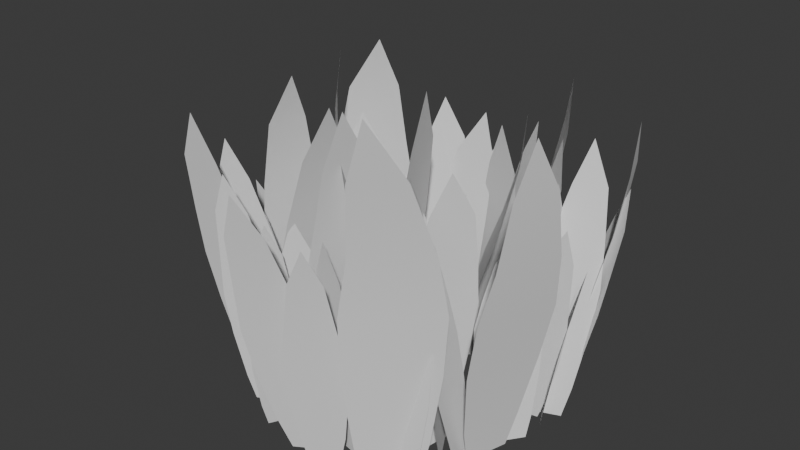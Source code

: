 # Source: DefaultEnviroment.blend  (saved by Blender 4.0.36; exported with 4.5.12 LTS)
import bpy
from mathutils import Matrix  # noqa: F401  (used for matrix-valued properties, if any)

bpy.ops.wm.read_factory_settings(use_empty=True)
scene = bpy.context.scene
scene.name = 'Scene'

# ---- world
world_world = bpy.data.worlds.new('World'); scene.world = world_world
world_world.use_nodes = True; world_world.node_tree.nodes.clear()
_N = world_world.node_tree.nodes; _L = world_world.node_tree.links
n0 = _N.new('ShaderNodeOutputWorld'); n0.name = 'World Output'; n0.location = (300, 300)
n1 = _N.new('ShaderNodeBackground'); n1.name = 'Background'; n1.location = (10, 300)
n1.inputs[0].default_value = (0.05088, 0.05088, 0.05088, 1.0)
_L.new(n1.outputs[0], n0.inputs[0])
n0.is_active_output = True
world_world.color = (0.05088, 0.05088, 0.05088)
world_world.use_sun_shadow = False
world_world.sun_shadow_jitter_overblur = 0.0

# ---- meshes
me_bush = bpy.data.meshes.new('Bush')
me_bush.from_pydata([(-0.3672, -0.5814, 0.3939), (-0.5001, -0.8467, 0.3968), (-0.3547, -0.6002, 0.6267), (-0.4885, -0.8717, 0.6306), (-0.357, -0.6498, 0.84), (-0.4629, -0.8659, 0.8441), (-0.3536, -0.7155, 1.108), (-0.4264, -0.8614, 1.112), (-0.3959, -0.5866, 0.1286), (-0.3674, -0.8158, 1.318), (-0.5027, -0.7951, 0.1302), (-0.419, -0.6023, -0.01068), (-0.4987, -0.7563, -0.009729), (0.09752, -0.7303, 0.4098), (-0.1669, -0.9118, 0.4127), (0.1142, -0.7587, 0.6519), (-0.1603, -0.9458, 0.6561), (0.1008, -0.8063, 0.8731), (-0.1211, -0.9566, 0.8776), (0.08725, -0.8701, 1.15), (-0.06534, -0.9726, 1.154), (0.05654, -0.715, 0.1333), (0.03027, -0.9601, 1.366), (-0.1492, -0.8569, 0.1349), (0.02328, -0.7154, -0.01193), (-0.1282, -0.82, -0.01099), (-0.276, -0.4371, 0.3787), (-0.3967, -0.6973, 0.3819), (-0.2879, -0.4414, 0.603), (-0.4106, -0.7083, 0.6075), (-0.3127, -0.4771, 0.8087), (-0.4107, -0.6901, 0.8134), (-0.3398, -0.5253, 1.067), (-0.4079, -0.6699, 1.072), (-0.2764, -0.4577, 0.1228), (-0.378, -0.6122, 1.271), (-0.3724, -0.662, 0.1245), (-0.2841, -0.481, -0.01161), (-0.3555, -0.6319, -0.01056), (0.3122, 0.04595, 0.472), (0.08882, -0.2757, 0.4786), (0.3528, 0.04437, 0.751), (0.1035, -0.2887, 0.7613), (0.3725, 0.004575, 1.006), (0.1574, -0.2634, 1.017), (0.3868, -0.05571, 1.328), (0.2344, -0.2389, 1.337), (0.2645, 0.02014, 0.1513), (0.3272, -0.1782, 1.585), (0.1011, -0.2302, 0.1542), (0.235, -0.007165, -0.01817), (0.1174, -0.1915, -0.01656), (-0.4053, -0.1856, 0.5791), (-0.4955, -0.6322, 0.5863), (-0.3534, -0.2007, 0.9188), (-0.4493, -0.6639, 0.9306), (-0.2963, -0.2714, 1.23), (-0.3825, -0.6452, 1.242), (-0.1969, -0.3782, 1.62), (-0.263, -0.6325, 1.628), (-0.4634, -0.2108, 0.1898), (-0.1363, -0.5621, 1.927), (-0.5369, -0.5589, 0.1928), (-0.5015, -0.2447, -0.01533), (-0.5569, -0.5012, -0.01372), (-0.1727, 0.02148, 0.388), (-0.4122, -0.1954, 0.3931), (-0.1551, -0.004112, 0.6189), (-0.4122, -0.2291, 0.6265), (-0.1649, -0.05328, 0.8304), (-0.3813, -0.2352, 0.8386), (-0.1703, -0.118, 1.096), (-0.3276, -0.2437, 1.104), (-0.2121, 0.03094, 0.1239), (-0.2213, -0.2135, 1.308), (-0.3936, -0.1378, 0.1264), (-0.2434, 0.02622, -0.01526), (-0.3759, -0.09803, -0.01381), (0.4456, -0.4919, 0.4925), (0.2472, -0.1658, 0.4885), (0.4247, -0.5082, 0.7832), (0.223, -0.1747, 0.7774), (0.3878, -0.4876, 1.047), (0.2311, -0.2227, 1.041), (0.3385, -0.4748, 1.376), (0.2349, -0.2952, 1.373), (0.4569, -0.4425, 0.1594), (0.2547, -0.4308, 1.633), (0.3024, -0.186, 0.1574), (0.4551, -0.4011, -0.01602), (0.3417, -0.2116, -0.01712), (0.5184, 0.07508, 0.3789), (0.2946, 0.2784, 0.3761), (0.5293, 0.0731, 0.6049), (0.2998, 0.2833, 0.6002), (0.5225, 0.09623, 0.8095), (0.3408, 0.2661, 0.8037), (0.5211, 0.1261, 1.065), (0.4006, 0.2444, 1.058), (0.4946, 0.09802, 0.1192), (0.478, 0.1851, 1.262), (0.3198, 0.2568, 0.1179), (0.4744, 0.12, -0.01779), (0.3457, 0.2372, -0.0185), (-0.1406, 0.2191, 0.389), (-0.01504, -0.06571, 0.3922), (-0.1023, 0.2482, 0.6192), (0.02617, -0.04605, 0.6244), (-0.04079, 0.2447, 0.8278), (0.06207, 0.00735, 0.8341), (0.05489, 0.2424, 1.088), (0.1255, 0.07781, 1.094), (-0.1635, 0.1631, 0.1238), (0.1561, 0.1852, 1.294), (-0.06455, -0.05943, 0.1252), (-0.1684, 0.1216, -0.01632), (-0.09519, -0.04246, -0.01552), (0.2993, 0.09038, 0.3248), (0.4925, 0.2808, 0.3223), (0.2894, 0.1052, 0.5194), (0.4936, 0.3013, 0.5156), (0.3113, 0.1429, 0.6953), (0.4787, 0.3001, 0.6911), (0.3504, 0.1932, 0.9139), (0.4669, 0.3007, 0.9097), (0.3342, 0.09305, 0.1012), (0.4219, 0.268, 1.082), (0.4813, 0.242, 0.09988), (0.362, 0.1038, -0.01676), (0.4692, 0.2136, -0.01752), (0.5131, -0.08256, 0.3735), (0.6948, 0.1607, 0.3707), (0.4999, -0.06685, 0.5959), (0.6919, 0.1832, 0.5916), (0.5186, -0.02307, 0.7971), (0.6757, 0.177, 0.7924), (0.5519, 0.0326, 1.048), (0.6604, 0.1693, 1.043), (0.5525, -0.07624, 0.1182), (0.6097, 0.1174, 1.242), (0.6908, 0.1143, 0.1168), (0.5828, -0.06121, -0.01642), (0.6836, 0.07937, -0.0172), (-0.9363, 0.342, 0.4334), (-0.7058, 0.1128, 0.4329), (-0.9664, 0.3611, 0.6896), (-0.7327, 0.1259, 0.6888), (-0.9754, 0.3541, 0.923), (-0.7904, 0.1666, 0.922), (-0.9843, 0.3461, 1.216), (-0.8603, 0.2193, 1.215), (-0.891, 0.3009, 0.1403), (-0.9333, 0.2985, 1.445), (-0.7076, 0.1212, 0.1401), (-0.8601, 0.2693, -0.01384), (-0.7238, 0.1367, -0.01401), (-0.5685, 0.2531, 0.3267), (-0.3139, 0.1879, 0.3248), (-0.5871, 0.2796, 0.5215), (-0.3206, 0.2135, 0.5187), (-0.5757, 0.2982, 0.6984), (-0.3574, 0.2464, 0.6952), (-0.5587, 0.3247, 0.9191), (-0.404, 0.2907, 0.9159), (-0.5277, 0.2184, 0.1035), (-0.4904, 0.3374, 1.089), (-0.3305, 0.1668, 0.1025), (-0.4964, 0.1977, -0.01397), (-0.3515, 0.1594, -0.01456), (-0.4882, 0.2518, 0.4395), (-0.1093, 0.3006, 0.4343), (-0.526, 0.3203, 0.6989), (-0.1145, 0.3741, 0.69), (-0.5122, 0.3943, 0.9328), (-0.1627, 0.442, 0.9217), (-0.4783, 0.4948, 1.224), (-0.2282, 0.5333, 1.212), (-0.4143, 0.1832, 0.1411), (-0.3592, 0.5881, 1.447), (-0.1293, 0.2196, 0.1389), (-0.3618, 0.1505, -0.01629), (-0.1542, 0.1769, -0.01751), (-0.4236, 0.5048, 0.4554), (-0.2164, 0.8233, 0.4506), (-0.4746, 0.5278, 0.7253), (-0.2453, 0.8585, 0.7174), (-0.495, 0.5913, 0.9694), (-0.2985, 0.8595, 0.96), (-0.5115, 0.6749, 1.275), (-0.37, 0.8613, 1.266), (-0.3522, 0.5136, 0.145), (-0.4681, 0.7941, 1.514), (-0.2006, 0.7614, 0.1428), (-0.3091, 0.5344, -0.01887), (-0.2002, 0.7169, -0.02002), (-0.4812, 0.4595, 0.3388), (-0.1973, 0.4556, 0.3356), (-0.4987, 0.4985, 0.541), (-0.199, 0.4964, 0.536), (-0.4803, 0.5371, 0.7239), (-0.2333, 0.5375, 0.7181), (-0.4515, 0.591, 0.9513), (-0.2767, 0.594, 0.9453), (-0.4369, 0.4175, 0.1066), (-0.3674, 0.6389, 1.125), (-0.219, 0.4135, 0.105), (-0.402, 0.3961, -0.0158), (-0.2424, 0.3929, -0.01672), (0.599, 0.8985, 0.5), (0.72, 0.5153, 0.5028), (0.6489, 0.9344, 0.7942), (0.7809, 0.5365, 0.7992), (0.7089, 0.9296, 1.06), (0.8226, 0.6057, 1.067), (0.7658, 0.918, 1.4), (0.847, 0.6916, 1.407), (0.5621, 0.8321, 0.1587), (0.8167, 0.8165, 1.68), (0.6543, 0.5334, 0.1598), (0.5524, 0.7828, -0.02251), (0.6204, 0.5626, -0.02195), (-0.3861, 0.4991, 0.2937), (-0.2971, 0.2821, 0.2947), (-0.3605, 0.5232, 0.4698), (-0.2706, 0.3006, 0.4712), (-0.3245, 0.5226, 0.6296), (-0.2531, 0.345, 0.631), (-0.273, 0.5257, 0.8281), (-0.2237, 0.4051, 0.8294), (-0.4053, 0.4537, 0.0915), (-0.2107, 0.4936, 0.9822), (-0.3341, 0.2836, 0.09201), (-0.411, 0.4207, -0.01515), (-0.3579, 0.2951, -0.01484), (-0.1622, 0.653, 0.2729), (-0.3869, 0.6854, 0.2752), (-0.1655, 0.6527, 0.4384), (-0.3995, 0.6847, 0.4416), (-0.1949, 0.658, 0.589), (-0.385, 0.6823, 0.5925), (-0.2326, 0.6675, 0.7771), (-0.3651, 0.6825, 0.7806), (-0.1787, 0.6589, 0.08308), (-0.3056, 0.681, 0.9251), (-0.3527, 0.685, 0.08427), (-0.1974, 0.6643, -0.01703), (-0.3252, 0.6838, -0.01631), (-0.216, 0.9832, 0.4238), (0.03322, 0.7541, 0.4208), (-0.196, 1.026, 0.6748), (0.06814, 0.7939, 0.6692), (-0.1454, 1.046, 0.9001), (0.07303, 0.8659, 0.8928), (-0.07984, 1.083, 1.179), (0.0719, 0.9668, 1.171), (-0.2123, 0.9209, 0.1337), (0.01492, 1.08, 1.394), (-0.02061, 0.7396, 0.1325), (-0.198, 0.8796, -0.01974), (-0.0572, 0.7455, -0.02036), (0.253, 0.8165, 0.391), (0.0698, 0.5476, 0.3934), (0.2703, 0.8351, 0.6232), (0.0781, 0.5577, 0.6269), (0.2701, 0.828, 0.832), (0.1164, 0.6048, 0.8363), (0.2683, 0.8277, 1.091), (0.1672, 0.6735, 1.095), (0.2246, 0.7775, 0.1219), (0.2282, 0.7796, 1.296), (0.08544, 0.5674, 0.123), (0.2045, 0.7468, -0.02077), (0.1033, 0.5918, -0.02014), (0.1583, 0.6078, 0.4631), (0.4435, 0.3577, 0.4655), (0.1917, 0.6491, 0.7348), (0.4931, 0.3875, 0.7396), (0.2663, 0.6666, 0.9784), (0.5158, 0.4507, 0.9852), (0.3517, 0.6922, 1.284), (0.5269, 0.5358, 1.292), (0.1614, 0.548, 0.1468), (0.449, 0.6474, 1.535), (0.3808, 0.3537, 0.1477), (0.18, 0.5081, -0.0212), (0.341, 0.365, -0.02074), (-0.03483, 0.868, 0.3079), (0.1662, 1.027, 0.307), (-0.04355, 0.8869, 0.4936), (0.1648, 1.049, 0.4924), (-0.02561, 0.9265, 0.6614), (0.1416, 1.056, 0.6602), (-0.001466, 0.9825, 0.8696), (0.1118, 1.07, 0.8685), (-0.004066, 0.8654, 0.09402), (0.0516, 1.058, 1.03), (0.1517, 0.9902, 0.09356), (0.02166, 0.8726, -0.01893), (0.1359, 0.9649, -0.01921), (-0.3774, -0.9276, 0.4678), (-0.03562, -0.7728, 0.5018), (-0.4106, -0.9852, 0.7545), (-0.05593, -0.8237, 0.787), (-0.4001, -1.023, 1.02), (-0.1134, -0.892, 1.044), (-0.3778, -1.076, 1.353), (-0.182, -0.9883, 1.366), (-0.3093, -0.851, 0.1448), (-0.29, -1.097, 1.614), (-0.04293, -0.7309, 0.1727), (-0.2591, -0.8047, -0.02279), (-0.06281, -0.7163, -0.001847), (0.04679, 0.3877, 0.5275), (0.2712, 0.02529, 0.5331), (0.1118, 0.4379, 0.8346), (0.346, 0.05711, 0.8456), (0.2149, 0.4476, 1.112), (0.4055, 0.131, 1.127), (0.3232, 0.4484, 1.466), (0.4526, 0.2184, 1.482), (0.01964, 0.3082, 0.1698), (0.4087, 0.3476, 1.763), (0.1942, 0.02731, 0.1718), (0.02164, 0.2532, -0.02033), (0.1503, 0.04639, -0.01933), (0.4274, 0.3549, 0.4724), (0.7922, 0.4987, 0.4731), (0.4347, 0.4173, 0.7491), (0.8041, 0.5623, 0.7515), (0.4947, 0.4995, 0.9971), (0.7795, 0.6115, 1.001), (0.5468, 0.6092, 1.308), (0.7318, 0.6806, 1.313), (0.4733, 0.3063, 0.1504), (0.6104, 0.7086, 1.561), (0.7578, 0.4199, 0.1505), (0.5193, 0.2899, -0.02041), (0.728, 0.3739, -0.02041), (0.1293, -0.6353, 0.4895), (0.5293, -0.6051, 0.4913), (0.112, -0.6096, 0.7786), (0.5331, -0.5766, 0.7792), (0.1527, -0.5831, 1.041), (0.4954, -0.5557, 1.04), (0.2122, -0.5602, 1.367), (0.446, -0.5422, 1.366), (0.1897, -0.662, 0.1587), (0.3242, -0.5604, 1.62), (0.4957, -0.6398, 0.1608), (0.2384, -0.675, -0.01511), (0.4622, -0.6589, -0.01341), (-0.8642, 0.1588, 0.5392), (-0.948, -0.2557, 0.545), (-0.8758, 0.1572, 0.8561), (-0.9607, -0.2756, 0.866), (-0.9016, 0.1061, 1.147), (-0.9671, -0.2475, 1.158), (-0.8931, 0.03269, 1.514), (-0.9377, -0.2134, 1.524), (-0.8763, 0.1242, 0.1764), (-0.8439, -0.1096, 1.807), (-0.9421, -0.1976, 0.1789), (-0.8937, 0.08776, -0.01455), (-0.9423, -0.1492, -0.01322), (-0.9985, -0.07944, 0.2989), (-1.037, 0.1562, 0.3179), (-1.052, -0.1044, 0.4825), (-1.092, 0.1372, 0.5014), (-1.109, -0.1003, 0.6528), (-1.142, 0.09216, 0.6672), (-1.186, -0.09536, 0.8668), (-1.209, 0.03479, 0.8761), (-0.9472, -0.02935, 0.09157), (-1.254, -0.05137, 1.037), (-0.9777, 0.1556, 0.1069), (-0.9243, 0.007715, -0.01624), (-0.9469, 0.1443, -0.004794), (-0.7295, -0.2831, 0.4545), (-1.024, -0.4456, 0.4582), (-0.7565, -0.311, 0.7233), (-1.053, -0.4787, 0.7286), (-0.8197, -0.3593, 0.9705), (-1.052, -0.4938, 0.9761), (-0.891, -0.427, 1.283), (-1.046, -0.5181, 1.288), (-0.7369, -0.2693, 0.1486), (-0.9739, -0.511, 1.529), (-0.9714, -0.3962, 0.1505), (-0.7595, -0.2702, -0.01198), (-0.9338, -0.3638, -0.01085), (0.1609, -0.6979, 0.3914), (-0.1481, -0.6312, 0.3927), (0.153, -0.7132, 0.6231), (-0.1711, -0.6478, 0.6251), (0.111, -0.7204, 0.8345), (-0.1531, -0.6713, 0.8371), (0.05991, -0.733, 1.099), (-0.123, -0.7028, 1.102), (0.143, -0.674, 0.1268), (-0.03658, -0.7407, 1.307), (-0.0946, -0.62, 0.1274), (0.1199, -0.6581, -0.01221), (-0.05407, -0.6179, -0.0119), (0.1942, -0.6551, 0.5094), (-0.02711, -0.3258, 0.5067), (0.1663, -0.6724, 0.8096), (-0.06864, -0.3378, 0.8061), (0.1182, -0.6536, 1.082), (-0.07318, -0.3899, 1.08), (0.05769, -0.6458, 1.423), (-0.07278, -0.4678, 1.423), (0.2096, -0.6047, 0.1658), (-0.03267, -0.6052, 1.69), (0.04246, -0.3446, 0.1644), (0.2083, -0.5628, -0.01486), (0.08681, -0.3703, -0.0157), (0.5576, -0.5231, 0.6484), (0.1892, -0.8839, 0.6543), (0.5977, -0.5407, 1.028), (0.2057, -0.9102, 1.037), (0.5858, -0.6142, 1.373), (0.2688, -0.9072, 1.38), (0.5434, -0.7732, 1.802), (0.3362, -0.9711, 1.805), (0.4911, -0.5396, 0.2124), (0.4446, -0.9711, 2.144), (0.2122, -0.8222, 0.215), (0.445, -0.5646, -0.01757), (0.2415, -0.773, -0.01614), (-0.5377, -0.5309, 0.4328), (-0.8143, -0.6944, 0.4359), (-0.5576, -0.5507, 0.6885), (-0.8392, -0.7194, 0.6931), (-0.6103, -0.5918, 0.9235), (-0.8343, -0.7273, 0.9285), (-0.6731, -0.6503, 1.22), (-0.8257, -0.7428, 1.225), (-0.547, -0.5266, 0.1417), (-0.7598, -0.7286, 1.454), (-0.7663, -0.6545, 0.1433), (-0.5681, -0.5328, -0.01107), (-0.7307, -0.6271, -0.01007), (-0.1159, -0.2673, 0.5924), (-0.217, -0.7149, 0.5996), (-0.07401, -0.274, 0.9399), (-0.189, -0.736, 0.9513), (-0.0348, -0.3383, 1.258), (-0.1392, -0.7089, 1.269), (0.01358, -0.4476, 1.656), (-0.06016, -0.7002, 1.663), (-0.1549, -0.3016, 0.1938), (0.02339, -0.6408, 1.97), (-0.233, -0.6515, 0.197), (-0.1793, -0.3402, -0.01637), (-0.2376, -0.5983, -0.01468), (0.7625, 0.0379, 0.5856), (0.6183, -0.4073, 0.5924), (0.8428, 0.03453, 0.9312), (0.6825, -0.4229, 0.9406), (0.8918, -0.02918, 1.249), (0.7593, -0.3955, 1.256), (0.9201, -0.1355, 1.652), (0.8332, -0.3923, 1.654), (0.6738, -0.0008985, 0.1894), (0.8993, -0.319, 1.97), (0.5704, -0.3494, 0.1924), (0.6292, -0.04089, -0.01998), (0.5554, -0.298, -0.01836), (-0.7409, 0.2226, 0.5929), (-0.4517, -0.1353, 0.5947), (-0.7975, 0.2402, 0.9415), (-0.4861, -0.1335, 0.9445), (-0.8122, 0.2142, 1.26), (-0.5478, -0.09132, 1.263), (-0.7671, 0.1696, 1.663), (-0.5864, -0.04353, 1.665), (-0.6672, 0.1734, 0.1934), (-0.6246, 0.05813, 1.984), (-0.4437, -0.1045, 0.1941), (-0.623, 0.1325, -0.01716), (-0.4581, -0.07217, -0.01684), (-0.2102, 0.2061, 0.5616), (-0.09271, -0.222, 0.5685), (-0.1843, 0.2329, 0.8899), (-0.06535, -0.215, 0.9021), (-0.1319, 0.208, 1.189), (-0.03644, -0.1597, 1.204), (-0.06088, 0.1589, 1.571), (0.002978, -0.1021, 1.583), (-0.2136, 0.1429, 0.1822), (0.004686, 0.01337, 1.882), (-0.1194, -0.1892, 0.1849), (-0.2087, 0.09227, -0.01874), (-0.1386, -0.1522, -0.01739), (0.4974, -0.483, 0.4273), (0.4184, -0.1597, 0.4233), (0.4479, -0.4975, 0.6805), (0.3716, -0.1666, 0.6747), (0.3966, -0.4742, 0.9105), (0.341, -0.2114, 0.9047), (0.3337, -0.4502, 1.198), (0.2999, -0.2731, 1.194), (0.5487, -0.436, 0.1375), (0.2673, -0.3876, 1.421), (0.4849, -0.1819, 0.1354), (0.5722, -0.3961, -0.01507), (0.5248, -0.2084, -0.01625), (0.2131, -0.4439, 0.4565), (0.2734, -0.09143, 0.4511), (0.1624, -0.4417, 0.7265), (0.2352, -0.07876, 0.7181), (0.1274, -0.4001, 0.9715), (0.1961, -0.1091, 0.9624), (0.08757, -0.3537, 1.278), (0.1406, -0.1543, 1.27), (0.2776, -0.4136, 0.1473), (0.06673, -0.2656, 1.515), (0.3196, -0.1377, 0.1448), (0.3132, -0.3814, -0.01536), (0.3431, -0.1778, -0.01677), (-0.6635, 0.7223, 0.5648), (-0.912, 0.3261, 0.5718), (-0.6546, 0.7241, 0.896), (-0.9402, 0.3099, 0.9082), (-0.6782, 0.6824, 1.199), (-0.9338, 0.3439, 1.213), (-0.6862, 0.6185, 1.584), (-0.8669, 0.3825, 1.597), (-0.6999, 0.6918, 0.1835), (-0.7103, 0.476, 1.898), (-0.8789, 0.3849, 0.1863), (-0.7317, 0.6605, -0.01816), (-0.8602, 0.4347, -0.0167), (0.5331, 0.2827, 0.4079), (0.4907, 0.6049, 0.4041), (0.5341, 0.2859, 0.6502), (0.4912, 0.6199, 0.6437), (0.5409, 0.3301, 0.868), (0.505, 0.6011, 0.8599), (0.5507, 0.3903, 1.139), (0.5226, 0.5805, 1.13), (0.5404, 0.3127, 0.1282), (0.5318, 0.4982, 1.348), (0.5056, 0.564, 0.1266), (0.5455, 0.3443, -0.01961), (0.5191, 0.5296, -0.02047), (0.4387, 0.2163, 0.3791), (0.7341, 0.2894, 0.36), (0.4719, 0.212, 0.5999), (0.7732, 0.2858, 0.5812), (0.547, 0.2178, 0.7981), (0.7822, 0.2753, 0.7842), (0.6452, 0.2245, 1.047), (0.7972, 0.2618, 1.038), (0.44, 0.2305, 0.1233), (0.7583, 0.237, 1.24), (0.6706, 0.2884, 0.1079), (0.4571, 0.2423, -0.01275), (0.6266, 0.285, -0.02422), (0.5372, 0.6626, 0.392), (0.7891, 0.4668, 0.3954), (0.5787, 0.7088, 0.625), (0.8346, 0.5044, 0.631), (0.6507, 0.7327, 0.836), (0.8521, 0.5653, 0.8436), (0.7354, 0.7658, 1.1), (0.8699, 0.6466, 1.109), (0.5237, 0.5978, 0.1225), (0.8298, 0.7498, 1.314), (0.7221, 0.4458, 0.1239), (0.5319, 0.5568, -0.02035), (0.6785, 0.4448, -0.01959), (-0.6283, 0.5589, 0.3204), (-0.7888, 0.3508, 0.3236), (-0.6253, 0.552, 0.512), (-0.7961, 0.3376, 0.5165), (-0.6453, 0.5229, 0.6869), (-0.7877, 0.351, 0.6918), (-0.6752, 0.4877, 0.9063), (-0.7782, 0.37, 0.9109), (-0.65, 0.549, 0.1012), (-0.7342, 0.4232, 1.08), (-0.7721, 0.3864, 0.1028), (-0.6697, 0.5349, -0.01428), (-0.7588, 0.4151, -0.01329), (-0.3592, 0.382, 0.348), (-0.2524, 0.1232, 0.3499), (-0.3209, 0.4138, 0.5547), (-0.2123, 0.1471, 0.5575), (-0.2673, 0.4163, 0.7418), (-0.1801, 0.2022, 0.745), (-0.1863, 0.4242, 0.9738), (-0.1242, 0.2772, 0.9772), (-0.3891, 0.3251, 0.1102), (-0.09165, 0.3864, 1.155), (-0.3037, 0.1228, 0.1111), (-0.3993, 0.2844, -0.01541), (-0.3358, 0.1351, -0.0149), (-0.1695, 0.4705, 0.4023), (0.08916, 0.6961, 0.398), (-0.182, 0.4835, 0.6413), (0.09699, 0.7182, 0.6341), (-0.1559, 0.5274, 0.856), (0.07747, 0.7186, 0.8472), (-0.1157, 0.5906, 1.122), (0.04895, 0.7255, 1.113), (-0.1292, 0.4818, 0.1266), (-0.03286, 0.6859, 1.327), (0.06449, 0.6571, 0.1247), (-0.09743, 0.4995, -0.01908), (0.04299, 0.6285, -0.02015), (0.1385, 0.4746, 0.3055), (0.3357, 0.6452, 0.3037), (0.1191, 0.5044, 0.4894), (0.3254, 0.6798, 0.4867), (0.1295, 0.5552, 0.6552), (0.2967, 0.6955, 0.6522), (0.1476, 0.6254, 0.8602), (0.2621, 0.7211, 0.8573), (0.1829, 0.4601, 0.09352), (0.1969, 0.7157, 1.017), (0.3342, 0.5936, 0.09257), (0.2159, 0.4614, -0.01846), (0.3265, 0.5599, -0.01902), (-0.351, 0.3832, 0.4688), (0.05575, 0.3463, 0.4645), (-0.3624, 0.4555, 0.7443), (0.08157, 0.4206, 0.7364), (-0.3146, 0.5259, 0.9916), (0.06268, 0.502, 0.9811), (-0.2394, 0.6237, 1.299), (0.02528, 0.6127, 1.287), (-0.2981, 0.3051, 0.1503), (-0.09883, 0.6955, 1.537), (0.006846, 0.2747, 0.1486), (-0.2537, 0.2642, -0.01808), (-0.03175, 0.2415, -0.019), (-0.5568, 0.8404, 0.3963), (-0.312, 0.6452, 0.3933), (-0.5349, 0.8946, 0.6313), (-0.2797, 0.6978, 0.626), (-0.4832, 0.9271, 0.8433), (-0.2753, 0.7748, 0.8366), (-0.4105, 0.9762, 1.106), (-0.2665, 0.8791, 1.099), (-0.5571, 0.7652, 0.1259), (-0.3042, 0.9908, 1.307), (-0.3664, 0.6104, 0.1246), (-0.546, 0.718, -0.01684), (-0.4052, 0.6034, -0.01752), (-0.4617, 0.4227, 0.4525), (-0.7002, 0.1336, 0.4589), (-0.4771, 0.4296, 0.7201), (-0.7389, 0.1278, 0.7304), (-0.5252, 0.4041, 0.9649), (-0.7507, 0.158, 0.9767), (-0.586, 0.3695, 1.274), (-0.7519, 0.1975, 1.285), (-0.4696, 0.3926, 0.1452), (-0.672, 0.2799, 1.523), (-0.6471, 0.1684, 0.1481), (-0.4857, 0.365, -0.01698), (-0.6144, 0.2002, -0.01538), (-0.2331, 0.5097, 0.2844), (0.008155, 0.5283, 0.2821), (-0.243, 0.5265, 0.456), (0.01048, 0.5466, 0.4527), (-0.2216, 0.5466, 0.6113), (-0.01386, 0.5636, 0.6076), (-0.1896, 0.5759, 0.8041), (-0.04332, 0.5887, 0.8004), (-0.1992, 0.4945, 0.08722), (-0.1138, 0.6068, 0.9518), (-0.01369, 0.5086, 0.08604), (-0.1708, 0.488, -0.01673), (-0.035, 0.4983, -0.01744), (0.01615, 1.016, 0.5238), (0.2321, 0.657, 0.522), (0.05254, 1.066, 0.83), (0.292, 0.6981, 0.8259), (0.1122, 1.085, 1.104), (0.3187, 0.7916, 1.098), (0.1766, 1.111, 1.449), (0.3187, 0.9116, 1.445), (0.001039, 0.9405, 0.1671), (0.2595, 1.037, 1.735), (0.1638, 0.6586, 0.1667), (0.005567, 0.8883, -0.0224), (0.125, 0.6801, -0.0226), (0.3806, 0.7743, 0.3449), (0.2082, 0.5428, 0.3464), (0.4222, 0.7719, 0.5516), (0.2443, 0.5341, 0.5538), (0.4473, 0.7472, 0.738), (0.3072, 0.5572, 0.7402), (0.4843, 0.7211, 0.9691), (0.3941, 0.5917, 0.9712), (0.3253, 0.7599, 0.1062), (0.4852, 0.6615, 1.15), (0.1924, 0.5785, 0.107), (0.2911, 0.743, -0.02013), (0.194, 0.6092, -0.01968), (-0.08583, 0.8288, 0.3068), (0.1486, 0.724, 0.3053), (-0.06952, 0.8738, 0.4915), (0.1749, 0.7674, 0.4892), (-0.02399, 0.9071, 0.6581), (0.1744, 0.8234, 0.6554), (0.03695, 0.9558, 0.8643), (0.1741, 0.9005, 0.8615), (-0.07941, 0.7717, 0.09399), (0.1276, 0.9828, 1.022), (0.1021, 0.6889, 0.09326), (-0.06445, 0.738, -0.01844), (0.06889, 0.6768, -0.01886), (0.3007, 0.4115, 0.4731), (-0.06329, 0.571, 0.4739), (0.3226, 0.4132, 0.7517), (-0.07102, 0.5782, 0.7531), (0.3077, 0.4392, 1.002), (-0.02659, 0.5734, 1.004), (0.269, 0.4728, 1.318), (0.03049, 0.5675, 1.32), (0.2607, 0.4316, 0.1501), (0.1361, 0.5172, 1.575), (-0.01482, 0.5562, 0.1504), (0.2288, 0.4516, -0.02118), (0.02764, 0.5435, -0.02101), (0.6332, 0.4044, 0.2854), (0.7458, 0.2051, 0.2879), (0.6606, 0.4216, 0.4581), (0.7739, 0.2168, 0.4618), (0.703, 0.4154, 0.6154), (0.791, 0.2515, 0.6195), (0.7606, 0.4087, 0.8122), (0.8176, 0.2968, 0.8162), (0.6185, 0.3678, 0.08711), (0.823, 0.3682, 0.9677), (0.708, 0.2117, 0.08839), (0.618, 0.34, -0.01748), (0.6845, 0.2248, -0.01671), (-0.773, 0.6808, 0.2845), (-0.5474, 0.7369, 0.2817), (-0.7952, 0.7131, 0.4554), (-0.5618, 0.7718, 0.4515), (-0.7902, 0.7507, 0.6107), (-0.6023, 0.7986, 0.6067), (-0.7829, 0.8, 0.8051), (-0.6543, 0.8337, 0.8015), (-0.7285, 0.6505, 0.08905), (-0.7351, 0.8509, 0.9554), (-0.553, 0.6938, 0.08748), (-0.6958, 0.6376, -0.01378), (-0.5667, 0.6694, -0.01475), (-0.7463, 0.1418, 0.4532), (-1.079, 0.2055, 0.4563), (-0.7899, 0.1385, 0.7214), (-1.13, 0.2027, 0.7259), (-0.8781, 0.1434, 0.9669), (-1.148, 0.1936, 0.9717), (-0.9853, 0.1483, 1.276), (-1.165, 0.1818, 1.28), (-0.7414, 0.153, 0.1469), (-1.097, 0.159, 1.521), (-1.005, 0.2036, 0.1484), (-0.7596, 0.1622, -0.01426), (-0.9547, 0.1998, -0.01335), (-0.6449, -0.5173, 0.5284), (-1.031, -0.5823, 0.5317), (-0.6761, -0.5669, 0.8406), (-1.07, -0.6341, 0.8454), (-0.7508, -0.6275, 1.128), (-1.064, -0.6806, 1.133), (-0.8259, -0.7107, 1.49), (-1.037, -0.7439, 1.495), (-0.6535, -0.4728, 0.1735), (-0.917, -0.777, 1.773), (-0.9593, -0.5233, 0.1752), (-0.6808, -0.4539, -0.01254), (-0.9076, -0.491, -0.01156), (-0.7167, -0.257, 0.3629), (-0.9673, -0.358, 0.3655), (-0.7412, -0.2724, 0.578), (-0.9954, -0.3763, 0.5815), (-0.7974, -0.2999, 0.7755), (-0.9979, -0.3831, 0.7791), (-0.8703, -0.3376, 1.024), (-1.004, -0.3942, 1.028), (-0.7199, -0.2503, 0.1179), (-0.9651, -0.3878, 1.221), (-0.9186, -0.3293, 0.1193), (-0.7365, -0.2518, -0.0107), (-0.8838, -0.3101, -0.009808)], [], [(0, 1, 3, 2), (2, 3, 5, 4), (4, 5, 7, 6), (6, 7, 9), (1, 0, 8, 10), (10, 8, 11, 12), (13, 14, 16, 15), (15, 16, 18, 17), (17, 18, 20, 19), (19, 20, 22), (14, 13, 21, 23), (23, 21, 24, 25), (26, 27, 29, 28), (28, 29, 31, 30), (30, 31, 33, 32), (32, 33, 35), (27, 26, 34, 36), (36, 34, 37, 38), (39, 40, 42, 41), (41, 42, 44, 43), (43, 44, 46, 45), (45, 46, 48), (40, 39, 47, 49), (49, 47, 50, 51), (52, 53, 55, 54), (54, 55, 57, 56), (56, 57, 59, 58), (58, 59, 61), (53, 52, 60, 62), (62, 60, 63, 64), (65, 66, 68, 67), (67, 68, 70, 69), (69, 70, 72, 71), (71, 72, 74), (66, 65, 73, 75), (75, 73, 76, 77), (78, 79, 81, 80), (80, 81, 83, 82), (82, 83, 85, 84), (84, 85, 87), (79, 78, 86, 88), (88, 86, 89, 90), (91, 92, 94, 93), (93, 94, 96, 95), (95, 96, 98, 97), (97, 98, 100), (92, 91, 99, 101), (101, 99, 102, 103), (104, 105, 107, 106), (106, 107, 109, 108), (108, 109, 111, 110), (110, 111, 113), (105, 104, 112, 114), (114, 112, 115, 116), (117, 118, 120, 119), (119, 120, 122, 121), (121, 122, 124, 123), (123, 124, 126), (118, 117, 125, 127), (127, 125, 128, 129), (130, 131, 133, 132), (132, 133, 135, 134), (134, 135, 137, 136), (136, 137, 139), (131, 130, 138, 140), (140, 138, 141, 142), (143, 144, 146, 145), (145, 146, 148, 147), (147, 148, 150, 149), (149, 150, 152), (144, 143, 151, 153), (153, 151, 154, 155), (156, 157, 159, 158), (158, 159, 161, 160), (160, 161, 163, 162), (162, 163, 165), (157, 156, 164, 166), (166, 164, 167, 168), (169, 170, 172, 171), (171, 172, 174, 173), (173, 174, 176, 175), (175, 176, 178), (170, 169, 177, 179), (179, 177, 180, 181), (182, 183, 185, 184), (184, 185, 187, 186), (186, 187, 189, 188), (188, 189, 191), (183, 182, 190, 192), (192, 190, 193, 194), (195, 196, 198, 197), (197, 198, 200, 199), (199, 200, 202, 201), (201, 202, 204), (196, 195, 203, 205), (205, 203, 206, 207), (208, 209, 211, 210), (210, 211, 213, 212), (212, 213, 215, 214), (214, 215, 217), (209, 208, 216, 218), (218, 216, 219, 220), (221, 222, 224, 223), (223, 224, 226, 225), (225, 226, 228, 227), (227, 228, 230), (222, 221, 229, 231), (231, 229, 232, 233), (234, 235, 237, 236), (236, 237, 239, 238), (238, 239, 241, 240), (240, 241, 243), (235, 234, 242, 244), (244, 242, 245, 246), (247, 248, 250, 249), (249, 250, 252, 251), (251, 252, 254, 253), (253, 254, 256), (248, 247, 255, 257), (257, 255, 258, 259), (260, 261, 263, 262), (262, 263, 265, 264), (264, 265, 267, 266), (266, 267, 269), (261, 260, 268, 270), (270, 268, 271, 272), (273, 274, 276, 275), (275, 276, 278, 277), (277, 278, 280, 279), (279, 280, 282), (274, 273, 281, 283), (283, 281, 284, 285), (286, 287, 289, 288), (288, 289, 291, 290), (290, 291, 293, 292), (292, 293, 295), (287, 286, 294, 296), (296, 294, 297, 298), (299, 300, 302, 301), (301, 302, 304, 303), (303, 304, 306, 305), (305, 306, 308), (300, 299, 307, 309), (309, 307, 310, 311), (312, 313, 315, 314), (314, 315, 317, 316), (316, 317, 319, 318), (318, 319, 321), (313, 312, 320, 322), (322, 320, 323, 324), (325, 326, 328, 327), (327, 328, 330, 329), (329, 330, 332, 331), (331, 332, 334), (326, 325, 333, 335), (335, 333, 336, 337), (338, 339, 341, 340), (340, 341, 343, 342), (342, 343, 345, 344), (344, 345, 347), (339, 338, 346, 348), (348, 346, 349, 350), (351, 352, 354, 353), (353, 354, 356, 355), (355, 356, 358, 357), (357, 358, 360), (352, 351, 359, 361), (361, 359, 362, 363), (364, 365, 367, 366), (366, 367, 369, 368), (368, 369, 371, 370), (370, 371, 373), (365, 364, 372, 374), (374, 372, 375, 376), (377, 378, 380, 379), (379, 380, 382, 381), (381, 382, 384, 383), (383, 384, 386), (378, 377, 385, 387), (387, 385, 388, 389), (390, 391, 393, 392), (392, 393, 395, 394), (394, 395, 397, 396), (396, 397, 399), (391, 390, 398, 400), (400, 398, 401, 402), (403, 404, 406, 405), (405, 406, 408, 407), (407, 408, 410, 409), (409, 410, 412), (404, 403, 411, 413), (413, 411, 414, 415), (416, 417, 419, 418), (418, 419, 421, 420), (420, 421, 423, 422), (422, 423, 425), (417, 416, 424, 426), (426, 424, 427, 428), (429, 430, 432, 431), (431, 432, 434, 433), (433, 434, 436, 435), (435, 436, 438), (430, 429, 437, 439), (439, 437, 440, 441), (442, 443, 445, 444), (444, 445, 447, 446), (446, 447, 449, 448), (448, 449, 451), (443, 442, 450, 452), (452, 450, 453, 454), (455, 456, 458, 457), (457, 458, 460, 459), (459, 460, 462, 461), (461, 462, 464), (456, 455, 463, 465), (465, 463, 466, 467), (468, 469, 471, 470), (470, 471, 473, 472), (472, 473, 475, 474), (474, 475, 477), (469, 468, 476, 478), (478, 476, 479, 480), (481, 482, 484, 483), (483, 484, 486, 485), (485, 486, 488, 487), (487, 488, 490), (482, 481, 489, 491), (491, 489, 492, 493), (494, 495, 497, 496), (496, 497, 499, 498), (498, 499, 501, 500), (500, 501, 503), (495, 494, 502, 504), (504, 502, 505, 506), (507, 508, 510, 509), (509, 510, 512, 511), (511, 512, 514, 513), (513, 514, 516), (508, 507, 515, 517), (517, 515, 518, 519), (520, 521, 523, 522), (522, 523, 525, 524), (524, 525, 527, 526), (526, 527, 529), (521, 520, 528, 530), (530, 528, 531, 532), (533, 534, 536, 535), (535, 536, 538, 537), (537, 538, 540, 539), (539, 540, 542), (534, 533, 541, 543), (543, 541, 544, 545), (546, 547, 549, 548), (548, 549, 551, 550), (550, 551, 553, 552), (552, 553, 555), (547, 546, 554, 556), (556, 554, 557, 558), (559, 560, 562, 561), (561, 562, 564, 563), (563, 564, 566, 565), (565, 566, 568), (560, 559, 567, 569), (569, 567, 570, 571), (572, 573, 575, 574), (574, 575, 577, 576), (576, 577, 579, 578), (578, 579, 581), (573, 572, 580, 582), (582, 580, 583, 584), (585, 586, 588, 587), (587, 588, 590, 589), (589, 590, 592, 591), (591, 592, 594), (586, 585, 593, 595), (595, 593, 596, 597), (598, 599, 601, 600), (600, 601, 603, 602), (602, 603, 605, 604), (604, 605, 607), (599, 598, 606, 608), (608, 606, 609, 610), (611, 612, 614, 613), (613, 614, 616, 615), (615, 616, 618, 617), (617, 618, 620), (612, 611, 619, 621), (621, 619, 622, 623), (624, 625, 627, 626), (626, 627, 629, 628), (628, 629, 631, 630), (630, 631, 633), (625, 624, 632, 634), (634, 632, 635, 636), (637, 638, 640, 639), (639, 640, 642, 641), (641, 642, 644, 643), (643, 644, 646), (638, 637, 645, 647), (647, 645, 648, 649), (650, 651, 653, 652), (652, 653, 655, 654), (654, 655, 657, 656), (656, 657, 659), (651, 650, 658, 660), (660, 658, 661, 662), (663, 664, 666, 665), (665, 666, 668, 667), (667, 668, 670, 669), (669, 670, 672), (664, 663, 671, 673), (673, 671, 674, 675), (676, 677, 679, 678), (678, 679, 681, 680), (680, 681, 683, 682), (682, 683, 685), (677, 676, 684, 686), (686, 684, 687, 688), (689, 690, 692, 691), (691, 692, 694, 693), (693, 694, 696, 695), (695, 696, 698), (690, 689, 697, 699), (699, 697, 700, 701), (702, 703, 705, 704), (704, 705, 707, 706), (706, 707, 709, 708), (708, 709, 711), (703, 702, 710, 712), (712, 710, 713, 714), (715, 716, 718, 717), (717, 718, 720, 719), (719, 720, 722, 721), (721, 722, 724), (716, 715, 723, 725), (725, 723, 726, 727), (728, 729, 731, 730), (730, 731, 733, 732), (732, 733, 735, 734), (734, 735, 737), (729, 728, 736, 738), (738, 736, 739, 740), (741, 742, 744, 743), (743, 744, 746, 745), (745, 746, 748, 747), (747, 748, 750), (742, 741, 749, 751), (751, 749, 752, 753), (754, 755, 757, 756), (756, 757, 759, 758), (758, 759, 761, 760), (760, 761, 763), (755, 754, 762, 764), (764, 762, 765, 766), (767, 768, 770, 769), (769, 770, 772, 771), (771, 772, 774, 773), (773, 774, 776), (768, 767, 775, 777), (777, 775, 778, 779), (780, 781, 783, 782), (782, 783, 785, 784), (784, 785, 787, 786), (786, 787, 789), (781, 780, 788, 790), (790, 788, 791, 792)])
me_bush.polygons.foreach_set('use_smooth', [True] * 366)
_uv = me_bush.uv_layers.new(name='UVMap')
_uv.uv.foreach_set('vector', [0.0, 0.0, 1.0, 0.0, 1.0, 1.0, 0.0, 1.0, 0.0, 1.0, 1.0, 1.0, 1.0, 1.0, 0.0, 1.0, 0.0, 1.0, 1.0, 1.0, 1.0, 1.0, 0.0, 1.0, 0.0, 1.0, 1.0, 1.0, 0.5, 1.0, 1.0, 0.0, 0.0, 0.0, 0.0, 0.0, 1.0, 0.0, 1.0, 0.0, 0.0, 0.0, 0.0, 0.0, 1.0, 0.0, 0.0, 0.0, 1.0, 0.0, 1.0, 1.0, 0.0, 1.0, 0.0, 1.0, 1.0, 1.0, 1.0, 1.0, 0.0, 1.0, 0.0, 1.0, 1.0, 1.0, 1.0, 1.0, 0.0, 1.0, 0.0, 1.0, 1.0, 1.0, 0.5, 1.0, 1.0, 0.0, 0.0, 0.0, 0.0, 0.0, 1.0, 0.0, 1.0, 0.0, 0.0, 0.0, 0.0, 0.0, 1.0, 0.0, 0.0, 0.0, 1.0, 0.0, 1.0, 1.0, 0.0, 1.0, 0.0, 1.0, 1.0, 1.0, 1.0, 1.0, 0.0, 1.0, 0.0, 1.0, 1.0, 1.0, 1.0, 1.0, 0.0, 1.0, 0.0, 1.0, 1.0, 1.0, 0.5, 1.0, 1.0, 0.0, 0.0, 0.0, 0.0, 0.0, 1.0, 0.0, 1.0, 0.0, 0.0, 0.0, 0.0, 0.0, 1.0, 0.0, 0.0, 0.0, 1.0, 0.0, 1.0, 1.0, 0.0, 1.0, 0.0, 1.0, 1.0, 1.0, 1.0, 1.0, 0.0, 1.0, 0.0, 1.0, 1.0, 1.0, 1.0, 1.0, 0.0, 1.0, 0.0, 1.0, 1.0, 1.0, 0.5, 1.0, 1.0, 0.0, 0.0, 0.0, 0.0, 0.0, 1.0, 0.0, 1.0, 0.0, 0.0, 0.0, 0.0, 0.0, 1.0, 0.0, 0.0, 0.0, 1.0, 0.0, 1.0, 1.0, 0.0, 1.0, 0.0, 1.0, 1.0, 1.0, 1.0, 1.0, 0.0, 1.0, 0.0, 1.0, 1.0, 1.0, 1.0, 1.0, 0.0, 1.0, 0.0, 1.0, 1.0, 1.0, 0.5, 1.0, 1.0, 0.0, 0.0, 0.0, 0.0, 0.0, 1.0, 0.0, 1.0, 0.0, 0.0, 0.0, 0.0, 0.0, 1.0, 0.0, 0.0, 0.0, 1.0, 0.0, 1.0, 1.0, 0.0, 1.0, 0.0, 1.0, 1.0, 1.0, 1.0, 1.0, 0.0, 1.0, 0.0, 1.0, 1.0, 1.0, 1.0, 1.0, 0.0, 1.0, 0.0, 1.0, 1.0, 1.0, 0.5, 1.0, 1.0, 0.0, 0.0, 0.0, 0.0, 0.0, 1.0, 0.0, 1.0, 0.0, 0.0, 0.0, 0.0, 0.0, 1.0, 0.0, 0.0, 0.0, 1.0, 0.0, 1.0, 1.0, 0.0, 1.0, 0.0, 1.0, 1.0, 1.0, 1.0, 1.0, 0.0, 1.0, 0.0, 1.0, 1.0, 1.0, 1.0, 1.0, 0.0, 1.0, 0.0, 1.0, 1.0, 1.0, 0.5, 1.0, 1.0, 0.0, 0.0, 0.0, 0.0, 0.0, 1.0, 0.0, 1.0, 0.0, 0.0, 0.0, 0.0, 0.0, 1.0, 0.0, 0.0, 0.0, 1.0, 0.0, 1.0, 1.0, 0.0, 1.0, 0.0, 1.0, 1.0, 1.0, 1.0, 1.0, 0.0, 1.0, 0.0, 1.0, 1.0, 1.0, 1.0, 1.0, 0.0, 1.0, 0.0, 1.0, 1.0, 1.0, 0.5, 1.0, 1.0, 0.0, 0.0, 0.0, 0.0, 0.0, 1.0, 0.0, 1.0, 0.0, 0.0, 0.0, 0.0, 0.0, 1.0, 0.0, 0.0, 0.0, 1.0, 0.0, 1.0, 1.0, 0.0, 1.0, 0.0, 1.0, 1.0, 1.0, 1.0, 1.0, 0.0, 1.0, 0.0, 1.0, 1.0, 1.0, 1.0, 1.0, 0.0, 1.0, 0.0, 1.0, 1.0, 1.0, 0.5, 1.0, 1.0, 0.0, 0.0, 0.0, 0.0, 0.0, 1.0, 0.0, 1.0, 0.0, 0.0, 0.0, 0.0, 0.0, 1.0, 0.0, 0.0, 0.0, 1.0, 0.0, 1.0, 1.0, 0.0, 1.0, 0.0, 1.0, 1.0, 1.0, 1.0, 1.0, 0.0, 1.0, 0.0, 1.0, 1.0, 1.0, 1.0, 1.0, 0.0, 1.0, 0.0, 1.0, 1.0, 1.0, 0.5, 1.0, 1.0, 0.0, 0.0, 0.0, 0.0, 0.0, 1.0, 0.0, 1.0, 0.0, 0.0, 0.0, 0.0, 0.0, 1.0, 0.0, 0.0, 0.0, 1.0, 0.0, 1.0, 1.0, 0.0, 1.0, 0.0, 1.0, 1.0, 1.0, 1.0, 1.0, 0.0, 1.0, 0.0, 1.0, 1.0, 1.0, 1.0, 1.0, 0.0, 1.0, 0.0, 1.0, 1.0, 1.0, 0.5, 1.0, 1.0, 0.0, 0.0, 0.0, 0.0, 0.0, 1.0, 0.0, 1.0, 0.0, 0.0, 0.0, 0.0, 0.0, 1.0, 0.0, 0.0, 0.0, 1.0, 0.0, 1.0, 1.0, 0.0, 1.0, 0.0, 1.0, 1.0, 1.0, 1.0, 1.0, 0.0, 1.0, 0.0, 1.0, 1.0, 1.0, 1.0, 1.0, 0.0, 1.0, 0.0, 1.0, 1.0, 1.0, 0.5, 1.0, 1.0, 0.0, 0.0, 0.0, 0.0, 0.0, 1.0, 0.0, 1.0, 0.0, 0.0, 0.0, 0.0, 0.0, 1.0, 0.0, 0.0, 0.0, 1.0, 0.0, 1.0, 1.0, 0.0, 1.0, 0.0, 1.0, 1.0, 1.0, 1.0, 1.0, 0.0, 1.0, 0.0, 1.0, 1.0, 1.0, 1.0, 1.0, 0.0, 1.0, 0.0, 1.0, 1.0, 1.0, 0.5, 1.0, 1.0, 0.0, 0.0, 0.0, 0.0, 0.0, 1.0, 0.0, 1.0, 0.0, 0.0, 0.0, 0.0, 0.0, 1.0, 0.0, 0.0, 0.0, 1.0, 0.0, 1.0, 1.0, 0.0, 1.0, 0.0, 1.0, 1.0, 1.0, 1.0, 1.0, 0.0, 1.0, 0.0, 1.0, 1.0, 1.0, 1.0, 1.0, 0.0, 1.0, 0.0, 1.0, 1.0, 1.0, 0.5, 1.0, 1.0, 0.0, 0.0, 0.0, 0.0, 0.0, 1.0, 0.0, 1.0, 0.0, 0.0, 0.0, 0.0, 0.0, 1.0, 0.0, 0.0, 0.0, 1.0, 0.0, 1.0, 1.0, 0.0, 1.0, 0.0, 1.0, 1.0, 1.0, 1.0, 1.0, 0.0, 1.0, 0.0, 1.0, 1.0, 1.0, 1.0, 1.0, 0.0, 1.0, 0.0, 1.0, 1.0, 1.0, 0.5, 1.0, 1.0, 0.0, 0.0, 0.0, 0.0, 0.0, 1.0, 0.0, 1.0, 0.0, 0.0, 0.0, 0.0, 0.0, 1.0, 0.0, 0.0, 0.0, 1.0, 0.0, 1.0, 1.0, 0.0, 1.0, 0.0, 1.0, 1.0, 1.0, 1.0, 1.0, 0.0, 1.0, 0.0, 1.0, 1.0, 1.0, 1.0, 1.0, 0.0, 1.0, 0.0, 1.0, 1.0, 1.0, 0.5, 1.0, 1.0, 0.0, 0.0, 0.0, 0.0, 0.0, 1.0, 0.0, 1.0, 0.0, 0.0, 0.0, 0.0, 0.0, 1.0, 0.0, 0.0, 0.0, 1.0, 0.0, 1.0, 1.0, 0.0, 1.0, 0.0, 1.0, 1.0, 1.0, 1.0, 1.0, 0.0, 1.0, 0.0, 1.0, 1.0, 1.0, 1.0, 1.0, 0.0, 1.0, 0.0, 1.0, 1.0, 1.0, 0.5, 1.0, 1.0, 0.0, 0.0, 0.0, 0.0, 0.0, 1.0, 0.0, 1.0, 0.0, 0.0, 0.0, 0.0, 0.0, 1.0, 0.0, 0.0, 0.0, 1.0, 0.0, 1.0, 1.0, 0.0, 1.0, 0.0, 1.0, 1.0, 1.0, 1.0, 1.0, 0.0, 1.0, 0.0, 1.0, 1.0, 1.0, 1.0, 1.0, 0.0, 1.0, 0.0, 1.0, 1.0, 1.0, 0.5, 1.0, 1.0, 0.0, 0.0, 0.0, 0.0, 0.0, 1.0, 0.0, 1.0, 0.0, 0.0, 0.0, 0.0, 0.0, 1.0, 0.0, 0.0, 0.0, 1.0, 0.0, 1.0, 1.0, 0.0, 1.0, 0.0, 1.0, 1.0, 1.0, 1.0, 1.0, 0.0, 1.0, 0.0, 1.0, 1.0, 1.0, 1.0, 1.0, 0.0, 1.0, 0.0, 1.0, 1.0, 1.0, 0.5, 1.0, 1.0, 0.0, 0.0, 0.0, 0.0, 0.0, 1.0, 0.0, 1.0, 0.0, 0.0, 0.0, 0.0, 0.0, 1.0, 0.0, 0.0, 0.0, 1.0, 0.0, 1.0, 1.0, 0.0, 1.0, 0.0, 1.0, 1.0, 1.0, 1.0, 1.0, 0.0, 1.0, 0.0, 1.0, 1.0, 1.0, 1.0, 1.0, 0.0, 1.0, 0.0, 1.0, 1.0, 1.0, 0.5, 1.0, 1.0, 0.0, 0.0, 0.0, 0.0, 0.0, 1.0, 0.0, 1.0, 0.0, 0.0, 0.0, 0.0, 0.0, 1.0, 0.0, 0.0, 0.0, 1.0, 0.0, 1.0, 1.0, 0.0, 1.0, 0.0, 1.0, 1.0, 1.0, 1.0, 1.0, 0.0, 1.0, 0.0, 1.0, 1.0, 1.0, 1.0, 1.0, 0.0, 1.0, 0.0, 1.0, 1.0, 1.0, 0.5, 1.0, 1.0, 0.0, 0.0, 0.0, 0.0, 0.0, 1.0, 0.0, 1.0, 0.0, 0.0, 0.0, 0.0, 0.0, 1.0, 0.0, 0.0, 0.0, 1.0, 0.0, 1.0, 1.0, 0.0, 1.0, 0.0, 1.0, 1.0, 1.0, 1.0, 1.0, 0.0, 1.0, 0.0, 1.0, 1.0, 1.0, 1.0, 1.0, 0.0, 1.0, 0.0, 1.0, 1.0, 1.0, 0.5, 1.0, 1.0, 0.0, 0.0, 0.0, 0.0, 0.0, 1.0, 0.0, 1.0, 0.0, 0.0, 0.0, 0.0, 0.0, 1.0, 0.0, 0.0, 0.0, 1.0, 0.0, 1.0, 1.0, 0.0, 1.0, 0.0, 1.0, 1.0, 1.0, 1.0, 1.0, 0.0, 1.0, 0.0, 1.0, 1.0, 1.0, 1.0, 1.0, 0.0, 1.0, 0.0, 1.0, 1.0, 1.0, 0.5, 1.0, 1.0, 0.0, 0.0, 0.0, 0.0, 0.0, 1.0, 0.0, 1.0, 0.0, 0.0, 0.0, 0.0, 0.0, 1.0, 0.0, 0.0, 0.0, 1.0, 0.0, 1.0, 1.0, 0.0, 1.0, 0.0, 1.0, 1.0, 1.0, 1.0, 1.0, 0.0, 1.0, 0.0, 1.0, 1.0, 1.0, 1.0, 1.0, 0.0, 1.0, 0.0, 1.0, 1.0, 1.0, 0.5, 1.0, 1.0, 0.0, 0.0, 0.0, 0.0, 0.0, 1.0, 0.0, 1.0, 0.0, 0.0, 0.0, 0.0, 0.0, 1.0, 0.0, 0.0, 0.0, 1.0, 0.0, 1.0, 1.0, 0.0, 1.0, 0.0, 1.0, 1.0, 1.0, 1.0, 1.0, 0.0, 1.0, 0.0, 1.0, 1.0, 1.0, 1.0, 1.0, 0.0, 1.0, 0.0, 1.0, 1.0, 1.0, 0.5, 1.0, 1.0, 0.0, 0.0, 0.0, 0.0, 0.0, 1.0, 0.0, 1.0, 0.0, 0.0, 0.0, 0.0, 0.0, 1.0, 0.0, 0.0, 0.0, 1.0, 0.0, 1.0, 1.0, 0.0, 1.0, 0.0, 1.0, 1.0, 1.0, 1.0, 1.0, 0.0, 1.0, 0.0, 1.0, 1.0, 1.0, 1.0, 1.0, 0.0, 1.0, 0.0, 1.0, 1.0, 1.0, 0.5, 1.0, 1.0, 0.0, 0.0, 0.0, 0.0, 0.0, 1.0, 0.0, 1.0, 0.0, 0.0, 0.0, 0.0, 0.0, 1.0, 0.0, 0.0, 0.0, 1.0, 0.0, 1.0, 1.0, 0.0, 1.0, 0.0, 1.0, 1.0, 1.0, 1.0, 1.0, 0.0, 1.0, 0.0, 1.0, 1.0, 1.0, 1.0, 1.0, 0.0, 1.0, 0.0, 1.0, 1.0, 1.0, 0.5, 1.0, 1.0, 0.0, 0.0, 0.0, 0.0, 0.0, 1.0, 0.0, 1.0, 0.0, 0.0, 0.0, 0.0, 0.0, 1.0, 0.0, 0.0, 0.0, 1.0, 0.0, 1.0, 1.0, 0.0, 1.0, 0.0, 1.0, 1.0, 1.0, 1.0, 1.0, 0.0, 1.0, 0.0, 1.0, 1.0, 1.0, 1.0, 1.0, 0.0, 1.0, 0.0, 1.0, 1.0, 1.0, 0.5, 1.0, 1.0, 0.0, 0.0, 0.0, 0.0, 0.0, 1.0, 0.0, 1.0, 0.0, 0.0, 0.0, 0.0, 0.0, 1.0, 0.0, 0.0, 0.0, 1.0, 0.0, 1.0, 1.0, 0.0, 1.0, 0.0, 1.0, 1.0, 1.0, 1.0, 1.0, 0.0, 1.0, 0.0, 1.0, 1.0, 1.0, 1.0, 1.0, 0.0, 1.0, 0.0, 1.0, 1.0, 1.0, 0.5, 1.0, 1.0, 0.0, 0.0, 0.0, 0.0, 0.0, 1.0, 0.0, 1.0, 0.0, 0.0, 0.0, 0.0, 0.0, 1.0, 0.0, 0.0, 0.0, 1.0, 0.0, 1.0, 1.0, 0.0, 1.0, 0.0, 1.0, 1.0, 1.0, 1.0, 1.0, 0.0, 1.0, 0.0, 1.0, 1.0, 1.0, 1.0, 1.0, 0.0, 1.0, 0.0, 1.0, 1.0, 1.0, 0.5, 1.0, 1.0, 0.0, 0.0, 0.0, 0.0, 0.0, 1.0, 0.0, 1.0, 0.0, 0.0, 0.0, 0.0, 0.0, 1.0, 0.0, 0.0, 0.0, 1.0, 0.0, 1.0, 1.0, 0.0, 1.0, 0.0, 1.0, 1.0, 1.0, 1.0, 1.0, 0.0, 1.0, 0.0, 1.0, 1.0, 1.0, 1.0, 1.0, 0.0, 1.0, 0.0, 1.0, 1.0, 1.0, 0.5, 1.0, 1.0, 0.0, 0.0, 0.0, 0.0, 0.0, 1.0, 0.0, 1.0, 0.0, 0.0, 0.0, 0.0, 0.0, 1.0, 0.0, 0.0, 0.0, 1.0, 0.0, 1.0, 1.0, 0.0, 1.0, 0.0, 1.0, 1.0, 1.0, 1.0, 1.0, 0.0, 1.0, 0.0, 1.0, 1.0, 1.0, 1.0, 1.0, 0.0, 1.0, 0.0, 1.0, 1.0, 1.0, 0.5, 1.0, 1.0, 0.0, 0.0, 0.0, 0.0, 0.0, 1.0, 0.0, 1.0, 0.0, 0.0, 0.0, 0.0, 0.0, 1.0, 0.0, 0.0, 0.0, 1.0, 0.0, 1.0, 1.0, 0.0, 1.0, 0.0, 1.0, 1.0, 1.0, 1.0, 1.0, 0.0, 1.0, 0.0, 1.0, 1.0, 1.0, 1.0, 1.0, 0.0, 1.0, 0.0, 1.0, 1.0, 1.0, 0.5, 1.0, 1.0, 0.0, 0.0, 0.0, 0.0, 0.0, 1.0, 0.0, 1.0, 0.0, 0.0, 0.0, 0.0, 0.0, 1.0, 0.0, 0.0, 0.0, 1.0, 0.0, 1.0, 1.0, 0.0, 1.0, 0.0, 1.0, 1.0, 1.0, 1.0, 1.0, 0.0, 1.0, 0.0, 1.0, 1.0, 1.0, 1.0, 1.0, 0.0, 1.0, 0.0, 1.0, 1.0, 1.0, 0.5, 1.0, 1.0, 0.0, 0.0, 0.0, 0.0, 0.0, 1.0, 0.0, 1.0, 0.0, 0.0, 0.0, 0.0, 0.0, 1.0, 0.0, 0.0, 0.0, 1.0, 0.0, 1.0, 1.0, 0.0, 1.0, 0.0, 1.0, 1.0, 1.0, 1.0, 1.0, 0.0, 1.0, 0.0, 1.0, 1.0, 1.0, 1.0, 1.0, 0.0, 1.0, 0.0, 1.0, 1.0, 1.0, 0.5, 1.0, 1.0, 0.0, 0.0, 0.0, 0.0, 0.0, 1.0, 0.0, 1.0, 0.0, 0.0, 0.0, 0.0, 0.0, 1.0, 0.0, 0.0, 0.0, 1.0, 0.0, 1.0, 1.0, 0.0, 1.0, 0.0, 1.0, 1.0, 1.0, 1.0, 1.0, 0.0, 1.0, 0.0, 1.0, 1.0, 1.0, 1.0, 1.0, 0.0, 1.0, 0.0, 1.0, 1.0, 1.0, 0.5, 1.0, 1.0, 0.0, 0.0, 0.0, 0.0, 0.0, 1.0, 0.0, 1.0, 0.0, 0.0, 0.0, 0.0, 0.0, 1.0, 0.0, 0.0, 0.0, 1.0, 0.0, 1.0, 1.0, 0.0, 1.0, 0.0, 1.0, 1.0, 1.0, 1.0, 1.0, 0.0, 1.0, 0.0, 1.0, 1.0, 1.0, 1.0, 1.0, 0.0, 1.0, 0.0, 1.0, 1.0, 1.0, 0.5, 1.0, 1.0, 0.0, 0.0, 0.0, 0.0, 0.0, 1.0, 0.0, 1.0, 0.0, 0.0, 0.0, 0.0, 0.0, 1.0, 0.0, 0.0, 0.0, 1.0, 0.0, 1.0, 1.0, 0.0, 1.0, 0.0, 1.0, 1.0, 1.0, 1.0, 1.0, 0.0, 1.0, 0.0, 1.0, 1.0, 1.0, 1.0, 1.0, 0.0, 1.0, 0.0, 1.0, 1.0, 1.0, 0.5, 1.0, 1.0, 0.0, 0.0, 0.0, 0.0, 0.0, 1.0, 0.0, 1.0, 0.0, 0.0, 0.0, 0.0, 0.0, 1.0, 0.0, 0.0, 0.0, 1.0, 0.0, 1.0, 1.0, 0.0, 1.0, 0.0, 1.0, 1.0, 1.0, 1.0, 1.0, 0.0, 1.0, 0.0, 1.0, 1.0, 1.0, 1.0, 1.0, 0.0, 1.0, 0.0, 1.0, 1.0, 1.0, 0.5, 1.0, 1.0, 0.0, 0.0, 0.0, 0.0, 0.0, 1.0, 0.0, 1.0, 0.0, 0.0, 0.0, 0.0, 0.0, 1.0, 0.0, 0.0, 0.0, 1.0, 0.0, 1.0, 1.0, 0.0, 1.0, 0.0, 1.0, 1.0, 1.0, 1.0, 1.0, 0.0, 1.0, 0.0, 1.0, 1.0, 1.0, 1.0, 1.0, 0.0, 1.0, 0.0, 1.0, 1.0, 1.0, 0.5, 1.0, 1.0, 0.0, 0.0, 0.0, 0.0, 0.0, 1.0, 0.0, 1.0, 0.0, 0.0, 0.0, 0.0, 0.0, 1.0, 0.0, 0.0, 0.0, 1.0, 0.0, 1.0, 1.0, 0.0, 1.0, 0.0, 1.0, 1.0, 1.0, 1.0, 1.0, 0.0, 1.0, 0.0, 1.0, 1.0, 1.0, 1.0, 1.0, 0.0, 1.0, 0.0, 1.0, 1.0, 1.0, 0.5, 1.0, 1.0, 0.0, 0.0, 0.0, 0.0, 0.0, 1.0, 0.0, 1.0, 0.0, 0.0, 0.0, 0.0, 0.0, 1.0, 0.0, 0.0, 0.0, 1.0, 0.0, 1.0, 1.0, 0.0, 1.0, 0.0, 1.0, 1.0, 1.0, 1.0, 1.0, 0.0, 1.0, 0.0, 1.0, 1.0, 1.0, 1.0, 1.0, 0.0, 1.0, 0.0, 1.0, 1.0, 1.0, 0.5, 1.0, 1.0, 0.0, 0.0, 0.0, 0.0, 0.0, 1.0, 0.0, 1.0, 0.0, 0.0, 0.0, 0.0, 0.0, 1.0, 0.0, 0.0, 0.0, 1.0, 0.0, 1.0, 1.0, 0.0, 1.0, 0.0, 1.0, 1.0, 1.0, 1.0, 1.0, 0.0, 1.0, 0.0, 1.0, 1.0, 1.0, 1.0, 1.0, 0.0, 1.0, 0.0, 1.0, 1.0, 1.0, 0.5, 1.0, 1.0, 0.0, 0.0, 0.0, 0.0, 0.0, 1.0, 0.0, 1.0, 0.0, 0.0, 0.0, 0.0, 0.0, 1.0, 0.0, 0.0, 0.0, 1.0, 0.0, 1.0, 1.0, 0.0, 1.0, 0.0, 1.0, 1.0, 1.0, 1.0, 1.0, 0.0, 1.0, 0.0, 1.0, 1.0, 1.0, 1.0, 1.0, 0.0, 1.0, 0.0, 1.0, 1.0, 1.0, 0.5, 1.0, 1.0, 0.0, 0.0, 0.0, 0.0, 0.0, 1.0, 0.0, 1.0, 0.0, 0.0, 0.0, 0.0, 0.0, 1.0, 0.0, 0.0, 0.0, 1.0, 0.0, 1.0, 1.0, 0.0, 1.0, 0.0, 1.0, 1.0, 1.0, 1.0, 1.0, 0.0, 1.0, 0.0, 1.0, 1.0, 1.0, 1.0, 1.0, 0.0, 1.0, 0.0, 1.0, 1.0, 1.0, 0.5, 1.0, 1.0, 0.0, 0.0, 0.0, 0.0, 0.0, 1.0, 0.0, 1.0, 0.0, 0.0, 0.0, 0.0, 0.0, 1.0, 0.0, 0.0, 0.0, 1.0, 0.0, 1.0, 1.0, 0.0, 1.0, 0.0, 1.0, 1.0, 1.0, 1.0, 1.0, 0.0, 1.0, 0.0, 1.0, 1.0, 1.0, 1.0, 1.0, 0.0, 1.0, 0.0, 1.0, 1.0, 1.0, 0.5, 1.0, 1.0, 0.0, 0.0, 0.0, 0.0, 0.0, 1.0, 0.0, 1.0, 0.0, 0.0, 0.0, 0.0, 0.0, 1.0, 0.0, 0.0, 0.0, 1.0, 0.0, 1.0, 1.0, 0.0, 1.0, 0.0, 1.0, 1.0, 1.0, 1.0, 1.0, 0.0, 1.0, 0.0, 1.0, 1.0, 1.0, 1.0, 1.0, 0.0, 1.0, 0.0, 1.0, 1.0, 1.0, 0.5, 1.0, 1.0, 0.0, 0.0, 0.0, 0.0, 0.0, 1.0, 0.0, 1.0, 0.0, 0.0, 0.0, 0.0, 0.0, 1.0, 0.0, 0.0, 0.0, 1.0, 0.0, 1.0, 1.0, 0.0, 1.0, 0.0, 1.0, 1.0, 1.0, 1.0, 1.0, 0.0, 1.0, 0.0, 1.0, 1.0, 1.0, 1.0, 1.0, 0.0, 1.0, 0.0, 1.0, 1.0, 1.0, 0.5, 1.0, 1.0, 0.0, 0.0, 0.0, 0.0, 0.0, 1.0, 0.0, 1.0, 0.0, 0.0, 0.0, 0.0, 0.0, 1.0, 0.0, 0.0, 0.0, 1.0, 0.0, 1.0, 1.0, 0.0, 1.0, 0.0, 1.0, 1.0, 1.0, 1.0, 1.0, 0.0, 1.0, 0.0, 1.0, 1.0, 1.0, 1.0, 1.0, 0.0, 1.0, 0.0, 1.0, 1.0, 1.0, 0.5, 1.0, 1.0, 0.0, 0.0, 0.0, 0.0, 0.0, 1.0, 0.0, 1.0, 0.0, 0.0, 0.0, 0.0, 0.0, 1.0, 0.0, 0.0, 0.0, 1.0, 0.0, 1.0, 1.0, 0.0, 1.0, 0.0, 1.0, 1.0, 1.0, 1.0, 1.0, 0.0, 1.0, 0.0, 1.0, 1.0, 1.0, 1.0, 1.0, 0.0, 1.0, 0.0, 1.0, 1.0, 1.0, 0.5, 1.0, 1.0, 0.0, 0.0, 0.0, 0.0, 0.0, 1.0, 0.0, 1.0, 0.0, 0.0, 0.0, 0.0, 0.0, 1.0, 0.0, 0.0, 0.0, 1.0, 0.0, 1.0, 1.0, 0.0, 1.0, 0.0, 1.0, 1.0, 1.0, 1.0, 1.0, 0.0, 1.0, 0.0, 1.0, 1.0, 1.0, 1.0, 1.0, 0.0, 1.0, 0.0, 1.0, 1.0, 1.0, 0.5, 1.0, 1.0, 0.0, 0.0, 0.0, 0.0, 0.0, 1.0, 0.0, 1.0, 0.0, 0.0, 0.0, 0.0, 0.0, 1.0, 0.0, 0.0, 0.0, 1.0, 0.0, 1.0, 1.0, 0.0, 1.0, 0.0, 1.0, 1.0, 1.0, 1.0, 1.0, 0.0, 1.0, 0.0, 1.0, 1.0, 1.0, 1.0, 1.0, 0.0, 1.0, 0.0, 1.0, 1.0, 1.0, 0.5, 1.0, 1.0, 0.0, 0.0, 0.0, 0.0, 0.0, 1.0, 0.0, 1.0, 0.0, 0.0, 0.0, 0.0, 0.0, 1.0, 0.0, 0.0, 0.0, 1.0, 0.0, 1.0, 1.0, 0.0, 1.0, 0.0, 1.0, 1.0, 1.0, 1.0, 1.0, 0.0, 1.0, 0.0, 1.0, 1.0, 1.0, 1.0, 1.0, 0.0, 1.0, 0.0, 1.0, 1.0, 1.0, 0.5, 1.0, 1.0, 0.0, 0.0, 0.0, 0.0, 0.0, 1.0, 0.0, 1.0, 0.0, 0.0, 0.0, 0.0, 0.0, 1.0, 0.0, 0.0, 0.0, 1.0, 0.0, 1.0, 1.0, 0.0, 1.0, 0.0, 1.0, 1.0, 1.0, 1.0, 1.0, 0.0, 1.0, 0.0, 1.0, 1.0, 1.0, 1.0, 1.0, 0.0, 1.0, 0.0, 1.0, 1.0, 1.0, 0.5, 1.0, 1.0, 0.0, 0.0, 0.0, 0.0, 0.0, 1.0, 0.0, 1.0, 0.0, 0.0, 0.0, 0.0, 0.0, 1.0, 0.0, 0.0, 0.0, 1.0, 0.0, 1.0, 1.0, 0.0, 1.0, 0.0, 1.0, 1.0, 1.0, 1.0, 1.0, 0.0, 1.0, 0.0, 1.0, 1.0, 1.0, 1.0, 1.0, 0.0, 1.0, 0.0, 1.0, 1.0, 1.0, 0.5, 1.0, 1.0, 0.0, 0.0, 0.0, 0.0, 0.0, 1.0, 0.0, 1.0, 0.0, 0.0, 0.0, 0.0, 0.0, 1.0, 0.0, 0.0, 0.0, 1.0, 0.0, 1.0, 1.0, 0.0, 1.0, 0.0, 1.0, 1.0, 1.0, 1.0, 1.0, 0.0, 1.0, 0.0, 1.0, 1.0, 1.0, 1.0, 1.0, 0.0, 1.0, 0.0, 1.0, 1.0, 1.0, 0.5, 1.0, 1.0, 0.0, 0.0, 0.0, 0.0, 0.0, 1.0, 0.0, 1.0, 0.0, 0.0, 0.0, 0.0, 0.0, 1.0, 0.0, 0.0, 0.0, 1.0, 0.0, 1.0, 1.0, 0.0, 1.0, 0.0, 1.0, 1.0, 1.0, 1.0, 1.0, 0.0, 1.0, 0.0, 1.0, 1.0, 1.0, 1.0, 1.0, 0.0, 1.0, 0.0, 1.0, 1.0, 1.0, 0.5, 1.0, 1.0, 0.0, 0.0, 0.0, 0.0, 0.0, 1.0, 0.0, 1.0, 0.0, 0.0, 0.0, 0.0, 0.0, 1.0, 0.0, 0.0, 0.0, 1.0, 0.0, 1.0, 1.0, 0.0, 1.0, 0.0, 1.0, 1.0, 1.0, 1.0, 1.0, 0.0, 1.0, 0.0, 1.0, 1.0, 1.0, 1.0, 1.0, 0.0, 1.0, 0.0, 1.0, 1.0, 1.0, 0.5, 1.0, 1.0, 0.0, 0.0, 0.0, 0.0, 0.0, 1.0, 0.0, 1.0, 0.0, 0.0, 0.0, 0.0, 0.0, 1.0, 0.0, 0.0, 0.0, 1.0, 0.0, 1.0, 1.0, 0.0, 1.0, 0.0, 1.0, 1.0, 1.0, 1.0, 1.0, 0.0, 1.0, 0.0, 1.0, 1.0, 1.0, 1.0, 1.0, 0.0, 1.0, 0.0, 1.0, 1.0, 1.0, 0.5, 1.0, 1.0, 0.0, 0.0, 0.0, 0.0, 0.0, 1.0, 0.0, 1.0, 0.0, 0.0, 0.0, 0.0, 0.0, 1.0, 0.0, 0.0, 0.0, 1.0, 0.0, 1.0, 1.0, 0.0, 1.0, 0.0, 1.0, 1.0, 1.0, 1.0, 1.0, 0.0, 1.0, 0.0, 1.0, 1.0, 1.0, 1.0, 1.0, 0.0, 1.0, 0.0, 1.0, 1.0, 1.0, 0.5, 1.0, 1.0, 0.0, 0.0, 0.0, 0.0, 0.0, 1.0, 0.0, 1.0, 0.0, 0.0, 0.0, 0.0, 0.0, 1.0, 0.0, 0.0, 0.0, 1.0, 0.0, 1.0, 1.0, 0.0, 1.0, 0.0, 1.0, 1.0, 1.0, 1.0, 1.0, 0.0, 1.0, 0.0, 1.0, 1.0, 1.0, 1.0, 1.0, 0.0, 1.0, 0.0, 1.0, 1.0, 1.0, 0.5, 1.0, 1.0, 0.0, 0.0, 0.0, 0.0, 0.0, 1.0, 0.0, 1.0, 0.0, 0.0, 0.0, 0.0, 0.0, 1.0, 0.0])
me_bush.update()

# ---- objects
ob_bush = bpy.data.objects.new('Bush', me_bush)

# ---- transforms, parenting, visibility, modifiers, constraints
ob_bush.location = (0.0, 0.0, 0.0)

# ---- collection membership
scene.collection.objects.link(ob_bush)

# ---- scene / render settings (as saved in the file)
scene.frame_start = 1; scene.frame_end = 250; scene.frame_set(1)
scene.render.engine = 'BLENDER_EEVEE_NEXT'
scene.cycles.sampling_pattern = 'TABULATED_SOBOL'
bpy.context.view_layer.update()

# ---- added for rendering (the .blend has no active camera and no usable light): camera, sun
cam_auto = bpy.data.cameras.new('AutoCamera')
cam_auto.lens = 50.0
cam_auto.sensor_width = 36.0
cam_auto.clip_end = 1000.0
ob_auto_camera = bpy.data.objects.new('AutoCamera', cam_auto)
scene.collection.objects.link(ob_auto_camera)
ob_auto_camera.location = (3.33265, -4.19217, 3.85959)
ob_auto_camera.rotation_euler = (1.09748, -7.21219e-08, 0.694738)
scene.camera = ob_auto_camera
light_auto_sun = bpy.data.lights.new('AutoSun', 'SUN')
light_auto_sun.energy = 3.0
light_auto_sun.angle = 0.0523599
ob_auto_sun = bpy.data.objects.new('AutoSun', light_auto_sun)
scene.collection.objects.link(ob_auto_sun)
ob_auto_sun.rotation_euler = (0.872665, 0.174533, 0.523599)
bpy.context.view_layer.update()
